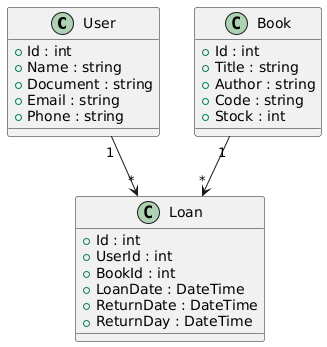

The diagram above was rendered by PlantUML. Its source (embedded in the PNG):
@startuml
class User {
  +Id : int
  +Name : string
  +Document : string
  +Email : string
  +Phone : string
}

class Book {
  +Id : int
  +Title : string
  +Author : string
  +Code : string
  +Stock : int
}

class Loan {
  +Id : int
  +UserId : int
  +BookId : int
  +LoanDate : DateTime
  +ReturnDate : DateTime
  +ReturnDay : DateTime
}

User "1" --> "*" Loan
Book "1" --> "*" Loan
@enduml